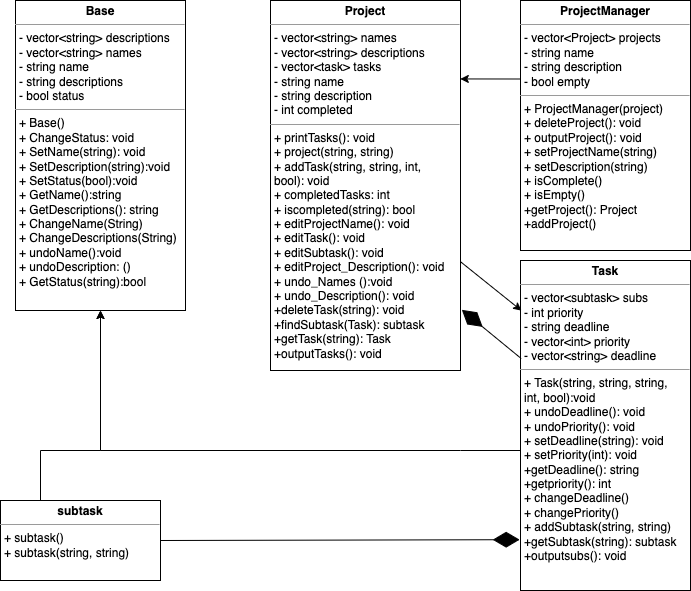

The diagram above was exported from draw.io. Its source (the exported page's mxGraphModel, read from the mxfile embedded in the PNG):
<mxGraphModel dx="955" dy="462" grid="1" gridSize="10" guides="1" tooltips="1" connect="1" arrows="1" fold="1" page="1" pageScale="1" pageWidth="850" pageHeight="1100" background="none" math="0" shadow="0">
  <root>
    <mxCell id="0" />
    <mxCell id="1" parent="0" />
    <mxCell id="EN6Yz2q2uHzPj6aJnFYw-9" value="&lt;p style=&quot;margin:0px;margin-top:4px;text-align:center;&quot;&gt;&lt;b&gt;ProjectManager&lt;/b&gt;&lt;/p&gt;&lt;hr size=&quot;1&quot;&gt;&lt;p style=&quot;margin:0px;margin-left:4px;&quot;&gt;- vector&amp;lt;Project&amp;gt; projects&lt;br&gt;&lt;/p&gt;&lt;p style=&quot;margin:0px;margin-left:4px;&quot;&gt;- string name&lt;/p&gt;&lt;p style=&quot;margin:0px;margin-left:4px;&quot;&gt;- string description&lt;/p&gt;&lt;p style=&quot;margin:0px;margin-left:4px;&quot;&gt;- bool empty&lt;/p&gt;&lt;hr size=&quot;1&quot;&gt;&lt;p style=&quot;margin:0px;margin-left:4px;&quot;&gt;+ ProjectManager(project)&lt;/p&gt;&lt;p style=&quot;margin:0px;margin-left:4px;&quot;&gt;+ deleteProject(): void&lt;br&gt;&lt;/p&gt;&lt;p style=&quot;margin:0px;margin-left:4px;&quot;&gt;+ outputProject(): void&lt;br&gt;&lt;/p&gt;&lt;p style=&quot;margin:0px;margin-left:4px;&quot;&gt;+ setProjectName(string)&lt;br&gt;&lt;/p&gt;&lt;p style=&quot;margin:0px;margin-left:4px;&quot;&gt;+ setDescription(string)&lt;br&gt;&lt;/p&gt;&lt;p style=&quot;margin:0px;margin-left:4px;&quot;&gt;+ isComplete()&lt;br&gt;&lt;/p&gt;&lt;p style=&quot;margin:0px;margin-left:4px;&quot;&gt;+ isEmpty()&lt;br&gt;&lt;/p&gt;&lt;p style=&quot;margin:0px;margin-left:4px;&quot;&gt;+getProject(): Project&lt;/p&gt;&lt;p style=&quot;margin:0px;margin-left:4px;&quot;&gt;+addProject()&lt;/p&gt;" style="verticalAlign=top;align=left;overflow=fill;fontSize=12;fontFamily=Helvetica;html=1;" parent="1" vertex="1">
      <mxGeometry x="580" y="190" width="170" height="250" as="geometry" />
    </mxCell>
    <mxCell id="EN6Yz2q2uHzPj6aJnFYw-10" value="&lt;p style=&quot;margin:0px;margin-top:4px;text-align:center;&quot;&gt;&lt;b&gt;Project&lt;/b&gt;&lt;/p&gt;&lt;hr size=&quot;1&quot;&gt;&lt;p style=&quot;margin:0px;margin-left:4px;&quot;&gt;- vector&amp;lt;string&amp;gt; names&lt;br&gt;&lt;/p&gt;&lt;p style=&quot;margin:0px;margin-left:4px;&quot;&gt;- vector&amp;lt;string&amp;gt; descriptions&lt;/p&gt;&lt;p style=&quot;margin:0px;margin-left:4px;&quot;&gt;- vector&amp;lt;task&amp;gt; tasks&lt;br&gt;&lt;/p&gt;&lt;p style=&quot;margin:0px;margin-left:4px;&quot;&gt;- string name&lt;/p&gt;&lt;p style=&quot;margin:0px;margin-left:4px;&quot;&gt;- string description&lt;br&gt;&lt;/p&gt;&lt;p style=&quot;margin:0px;margin-left:4px;&quot;&gt;- int completed&lt;br&gt;&lt;/p&gt;&lt;hr size=&quot;1&quot;&gt;&lt;p style=&quot;margin:0px;margin-left:4px;&quot;&gt;+ printTasks(): void&lt;/p&gt;&lt;p style=&quot;margin:0px;margin-left:4px;&quot;&gt;+ project(string, string)&lt;br&gt;&lt;/p&gt;&lt;p style=&quot;margin:0px;margin-left:4px;&quot;&gt;+ addTask(string, string, int,&amp;nbsp;&lt;/p&gt;&lt;p style=&quot;margin:0px;margin-left:4px;&quot;&gt;&lt;span style=&quot;background-color: initial;&quot;&gt;bool): void&lt;/span&gt;&lt;/p&gt;&lt;p style=&quot;margin:0px;margin-left:4px;&quot;&gt;+ completedTasks: int&lt;br&gt;&lt;/p&gt;&lt;p style=&quot;margin:0px;margin-left:4px;&quot;&gt;+ iscompleted(string): bool&lt;/p&gt;&lt;p style=&quot;margin:0px;margin-left:4px;&quot;&gt;+ editProjectName(): void&lt;br&gt;&lt;/p&gt;&lt;p style=&quot;margin:0px;margin-left:4px;&quot;&gt;+ editTask(): void&lt;/p&gt;&lt;p style=&quot;margin:0px;margin-left:4px;&quot;&gt;+ editSubtask(): void&amp;nbsp;&lt;/p&gt;&lt;p style=&quot;margin:0px;margin-left:4px;&quot;&gt;+ editProject_Description(): void&lt;br&gt;&lt;/p&gt;&lt;p style=&quot;margin:0px;margin-left:4px;&quot;&gt;+ undo_Names ():void&lt;br&gt;&lt;/p&gt;&lt;p style=&quot;margin:0px;margin-left:4px;&quot;&gt;+ undo_Description(): void&lt;br&gt;&lt;/p&gt;&lt;p style=&quot;margin:0px;margin-left:4px;&quot;&gt;+deleteTask(string): void&lt;/p&gt;&lt;p style=&quot;margin:0px;margin-left:4px;&quot;&gt;+findSubtask(Task): subtask&lt;/p&gt;&lt;p style=&quot;margin:0px;margin-left:4px;&quot;&gt;+getTask(string): Task&lt;/p&gt;&lt;p style=&quot;margin:0px;margin-left:4px;&quot;&gt;+outputTasks(): void&lt;/p&gt;&lt;p style=&quot;margin:0px;margin-left:4px;&quot;&gt;&lt;br&gt;&lt;/p&gt;&lt;p style=&quot;margin:0px;margin-left:4px;&quot;&gt;&lt;br&gt;&lt;/p&gt;" style="verticalAlign=top;align=left;overflow=fill;fontSize=12;fontFamily=Helvetica;html=1;" parent="1" vertex="1">
      <mxGeometry x="330" y="190" width="190" height="370" as="geometry" />
    </mxCell>
    <mxCell id="EN6Yz2q2uHzPj6aJnFYw-11" value="&lt;p style=&quot;margin:0px;margin-top:4px;text-align:center;&quot;&gt;&lt;b&gt;Task&lt;/b&gt;&lt;/p&gt;&lt;hr size=&quot;1&quot;&gt;&lt;p style=&quot;margin:0px;margin-left:4px;&quot;&gt;- vector&amp;lt;subtask&amp;gt; subs&lt;br&gt;&lt;/p&gt;&lt;p style=&quot;margin:0px;margin-left:4px;&quot;&gt;- int priority&lt;/p&gt;&lt;p style=&quot;margin:0px;margin-left:4px;&quot;&gt;- string deadline&lt;/p&gt;&lt;p style=&quot;margin:0px;margin-left:4px;&quot;&gt;- vector&amp;lt;int&amp;gt; priority&lt;/p&gt;&lt;p style=&quot;margin:0px;margin-left:4px;&quot;&gt;- vector&amp;lt;string&amp;gt; deadline&lt;/p&gt;&lt;hr size=&quot;1&quot;&gt;&lt;p style=&quot;margin:0px;margin-left:4px;&quot;&gt;&lt;span style=&quot;background-color: initial;&quot;&gt;+ Task(string, string, string,&lt;/span&gt;&lt;/p&gt;&lt;p style=&quot;margin:0px;margin-left:4px;&quot;&gt;int, bool):void&lt;/p&gt;&lt;p style=&quot;margin:0px;margin-left:4px;&quot;&gt;+ undoDeadline(): void&lt;/p&gt;&lt;p style=&quot;margin:0px;margin-left:4px;&quot;&gt;+ undoPriority(): void&lt;/p&gt;&lt;p style=&quot;margin:0px;margin-left:4px;&quot;&gt;+ setDeadline(string): void&lt;br&gt;&lt;/p&gt;&lt;p style=&quot;margin:0px;margin-left:4px;&quot;&gt;+ setPriority(int): void&lt;br&gt;&lt;/p&gt;&lt;p style=&quot;margin:0px;margin-left:4px;&quot;&gt;+getDeadline(): string&lt;/p&gt;&lt;p style=&quot;margin:0px;margin-left:4px;&quot;&gt;+getpriority(): int&lt;/p&gt;&lt;p style=&quot;margin:0px;margin-left:4px;&quot;&gt;+ changeDeadline()&lt;/p&gt;&lt;p style=&quot;margin:0px;margin-left:4px;&quot;&gt;+ changePriority()&lt;/p&gt;&lt;p style=&quot;margin:0px;margin-left:4px;&quot;&gt;+ addSubtask(string, string)&lt;br&gt;&lt;/p&gt;&lt;p style=&quot;margin:0px;margin-left:4px;&quot;&gt;+getSubtask(string): subtask&lt;/p&gt;&lt;p style=&quot;margin:0px;margin-left:4px;&quot;&gt;+outputsubs(): void&lt;/p&gt;" style="verticalAlign=top;align=left;overflow=fill;fontSize=12;fontFamily=Helvetica;html=1;" parent="1" vertex="1">
      <mxGeometry x="580" y="450" width="170" height="330" as="geometry" />
    </mxCell>
    <mxCell id="EN6Yz2q2uHzPj6aJnFYw-12" value="&lt;p style=&quot;margin:0px;margin-top:4px;text-align:center;&quot;&gt;&lt;b&gt;subtask&lt;/b&gt;&lt;/p&gt;&lt;hr size=&quot;1&quot;&gt;&lt;p style=&quot;margin:0px;margin-left:4px;&quot;&gt;&lt;span style=&quot;background-color: initial;&quot;&gt;+ subtask()&lt;/span&gt;&lt;br&gt;&lt;/p&gt;&lt;p style=&quot;margin:0px;margin-left:4px;&quot;&gt;&lt;span style=&quot;background-color: initial;&quot;&gt;+ subtask(string, string)&lt;/span&gt;&lt;/p&gt;" style="verticalAlign=top;align=left;overflow=fill;fontSize=12;fontFamily=Helvetica;html=1;" parent="1" vertex="1">
      <mxGeometry x="60" y="690" width="160" height="80" as="geometry" />
    </mxCell>
    <mxCell id="EN6Yz2q2uHzPj6aJnFYw-14" value="&lt;p style=&quot;margin:0px;margin-top:4px;text-align:center;&quot;&gt;&lt;b&gt;Base&lt;/b&gt;&lt;/p&gt;&lt;hr size=&quot;1&quot;&gt;&lt;p style=&quot;margin:0px;margin-left:4px;&quot;&gt;- vector&amp;lt;string&amp;gt; descriptions&lt;/p&gt;&lt;p style=&quot;margin:0px;margin-left:4px;&quot;&gt;- vector&amp;lt;string&amp;gt; names&lt;/p&gt;&lt;p style=&quot;margin:0px;margin-left:4px;&quot;&gt;- string name&lt;/p&gt;&lt;p style=&quot;margin:0px;margin-left:4px;&quot;&gt;- string descriptions&lt;/p&gt;&lt;p style=&quot;margin:0px;margin-left:4px;&quot;&gt;- bool status&lt;/p&gt;&lt;hr size=&quot;1&quot;&gt;&lt;p style=&quot;margin:0px;margin-left:4px;&quot;&gt;+ Base()&lt;/p&gt;&lt;p style=&quot;margin:0px;margin-left:4px;&quot;&gt;+ ChangeStatus: void&lt;br&gt;&lt;/p&gt;&lt;p style=&quot;margin:0px;margin-left:4px;&quot;&gt;+ SetName(string): void&lt;/p&gt;&lt;p style=&quot;margin:0px;margin-left:4px;&quot;&gt;+ SetDescription(string):void&lt;br&gt;&lt;/p&gt;&lt;p style=&quot;margin:0px;margin-left:4px;&quot;&gt;+ SetStatus(bool):void&lt;br&gt;&lt;/p&gt;&lt;p style=&quot;margin:0px;margin-left:4px;&quot;&gt;+ GetName():string&lt;br&gt;&lt;/p&gt;&lt;p style=&quot;margin:0px;margin-left:4px;&quot;&gt;+ GetDescriptions(): string&lt;br&gt;&lt;/p&gt;&lt;p style=&quot;margin:0px;margin-left:4px;&quot;&gt;+ ChangeName(String)&lt;br&gt;&lt;/p&gt;&lt;p style=&quot;margin:0px;margin-left:4px;&quot;&gt;+ ChangeDescriptions(String)&lt;br&gt;&lt;/p&gt;&lt;p style=&quot;margin:0px;margin-left:4px;&quot;&gt;+ undoName():void&lt;br&gt;&lt;/p&gt;&lt;p style=&quot;margin:0px;margin-left:4px;&quot;&gt;+ undoDescription: ()&lt;br&gt;&lt;/p&gt;&lt;p style=&quot;margin:0px;margin-left:4px;&quot;&gt;+ GetStatus(string):bool&lt;br&gt;&lt;/p&gt;&lt;p style=&quot;margin:0px;margin-left:4px;&quot;&gt;&lt;br&gt;&lt;/p&gt;&lt;p style=&quot;margin:0px;margin-left:4px;&quot;&gt;&lt;br&gt;&lt;/p&gt;" style="verticalAlign=top;align=left;overflow=fill;fontSize=12;fontFamily=Helvetica;html=1;" parent="1" vertex="1">
      <mxGeometry x="75" y="190" width="170" height="310" as="geometry" />
    </mxCell>
    <mxCell id="x4ijFNmNEhMRssD6Ej_c-4" value="" style="endArrow=classic;html=1;rounded=0;" parent="1" target="EN6Yz2q2uHzPj6aJnFYw-14" edge="1">
      <mxGeometry width="50" height="50" relative="1" as="geometry">
        <mxPoint x="580" y="640" as="sourcePoint" />
        <mxPoint x="450" y="400" as="targetPoint" />
        <Array as="points">
          <mxPoint x="520" y="640" />
          <mxPoint x="160" y="640" />
        </Array>
      </mxGeometry>
    </mxCell>
    <mxCell id="x4ijFNmNEhMRssD6Ej_c-5" value="" style="endArrow=classic;html=1;rounded=0;exitX=0.25;exitY=0;exitDx=0;exitDy=0;entryX=0.5;entryY=1;entryDx=0;entryDy=0;" parent="1" source="EN6Yz2q2uHzPj6aJnFYw-12" target="EN6Yz2q2uHzPj6aJnFYw-14" edge="1">
      <mxGeometry width="50" height="50" relative="1" as="geometry">
        <mxPoint x="400" y="550" as="sourcePoint" />
        <mxPoint x="160" y="510" as="targetPoint" />
        <Array as="points">
          <mxPoint x="100" y="640" />
          <mxPoint x="160" y="640" />
        </Array>
      </mxGeometry>
    </mxCell>
    <mxCell id="x4ijFNmNEhMRssD6Ej_c-9" value="" style="endArrow=classic;html=1;rounded=0;strokeWidth=1;entryX=0.006;entryY=0.152;entryDx=0;entryDy=0;entryPerimeter=0;" parent="1" source="EN6Yz2q2uHzPj6aJnFYw-10" target="EN6Yz2q2uHzPj6aJnFYw-11" edge="1">
      <mxGeometry width="50" height="50" relative="1" as="geometry">
        <mxPoint x="580" y="550" as="sourcePoint" />
        <mxPoint x="630" y="500" as="targetPoint" />
      </mxGeometry>
    </mxCell>
    <mxCell id="oEF3N2Uy8MjgiAEQKQUz-1" value="" style="endArrow=diamondThin;endFill=1;endSize=24;html=1;rounded=0;exitX=1;exitY=0.5;exitDx=0;exitDy=0;entryX=-0.005;entryY=0.846;entryDx=0;entryDy=0;entryPerimeter=0;" parent="1" source="EN6Yz2q2uHzPj6aJnFYw-12" target="EN6Yz2q2uHzPj6aJnFYw-11" edge="1">
      <mxGeometry width="160" relative="1" as="geometry">
        <mxPoint x="230" y="729.5" as="sourcePoint" />
        <mxPoint x="390" y="729.5" as="targetPoint" />
      </mxGeometry>
    </mxCell>
    <mxCell id="oEF3N2Uy8MjgiAEQKQUz-4" value="" style="endArrow=classic;html=1;rounded=0;fontSize=10;exitX=0;exitY=0.314;exitDx=0;exitDy=0;exitPerimeter=0;entryX=0.999;entryY=0.212;entryDx=0;entryDy=0;entryPerimeter=0;" parent="1" source="EN6Yz2q2uHzPj6aJnFYw-9" target="EN6Yz2q2uHzPj6aJnFYw-10" edge="1">
      <mxGeometry width="50" height="50" relative="1" as="geometry">
        <mxPoint x="490" y="320" as="sourcePoint" />
        <mxPoint x="540" y="270" as="targetPoint" />
      </mxGeometry>
    </mxCell>
    <mxCell id="iOyjVz2I-ZOVERyUv8oh-2" value="" style="endArrow=diamondThin;endFill=1;endSize=24;html=1;rounded=0;entryX=1.007;entryY=0.836;entryDx=0;entryDy=0;entryPerimeter=0;exitX=0.004;exitY=0.297;exitDx=0;exitDy=0;exitPerimeter=0;" edge="1" parent="1" source="EN6Yz2q2uHzPj6aJnFYw-11" target="EN6Yz2q2uHzPj6aJnFYw-10">
      <mxGeometry width="160" relative="1" as="geometry">
        <mxPoint x="330" y="520" as="sourcePoint" />
        <mxPoint x="490" y="520" as="targetPoint" />
      </mxGeometry>
    </mxCell>
  </root>
</mxGraphModel>